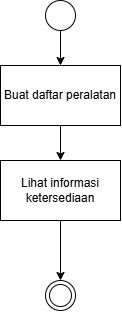

The diagram above was exported from draw.io. Its source (the exported page's mxGraphModel, read from the mxfile embedded in the PNG):
<mxGraphModel dx="678" dy="593" grid="1" gridSize="10" guides="1" tooltips="1" connect="1" arrows="1" fold="1" page="1" pageScale="1" pageWidth="850" pageHeight="1100" math="0" shadow="0">
  <root>
    <mxCell id="0" />
    <mxCell id="1" parent="0" />
    <mxCell id="_iUyigC-myQKSac6E6Ep-12" edge="1" parent="1" source="_iUyigC-myQKSac6E6Ep-7" style="edgeStyle=orthogonalEdgeStyle;rounded=0;orthogonalLoop=1;jettySize=auto;html=1;" target="_iUyigC-myQKSac6E6Ep-11" value="">
      <mxGeometry relative="1" as="geometry" />
    </mxCell>
    <mxCell id="_iUyigC-myQKSac6E6Ep-7" parent="1" style="ellipse;html=1;" value="" vertex="1">
      <mxGeometry height="30" width="30" x="320" y="20" as="geometry" />
    </mxCell>
    <mxCell id="_iUyigC-myQKSac6E6Ep-8" parent="1" style="ellipse;html=1;shape=endState;" value="" vertex="1">
      <mxGeometry height="30" width="30" x="320" y="300" as="geometry" />
    </mxCell>
    <mxCell id="_iUyigC-myQKSac6E6Ep-14" edge="1" parent="1" source="_iUyigC-myQKSac6E6Ep-11" style="edgeStyle=orthogonalEdgeStyle;rounded=0;orthogonalLoop=1;jettySize=auto;html=1;" target="_iUyigC-myQKSac6E6Ep-13" value="">
      <mxGeometry relative="1" as="geometry" />
    </mxCell>
    <mxCell id="_iUyigC-myQKSac6E6Ep-11" parent="1" style="whiteSpace=wrap;html=1;" value="Buat daftar peralatan" vertex="1">
      <mxGeometry height="60" width="120" x="275" y="85" as="geometry" />
    </mxCell>
    <mxCell id="_iUyigC-myQKSac6E6Ep-16" edge="1" parent="1" source="_iUyigC-myQKSac6E6Ep-13" style="edgeStyle=orthogonalEdgeStyle;rounded=0;orthogonalLoop=1;jettySize=auto;html=1;" target="_iUyigC-myQKSac6E6Ep-8" value="">
      <mxGeometry relative="1" as="geometry" />
    </mxCell>
    <mxCell id="_iUyigC-myQKSac6E6Ep-13" parent="1" style="whiteSpace=wrap;html=1;" value="Lihat informasi ketersediaan" vertex="1">
      <mxGeometry height="60" width="120" x="275" y="180" as="geometry" />
    </mxCell>
  </root>
</mxGraphModel>